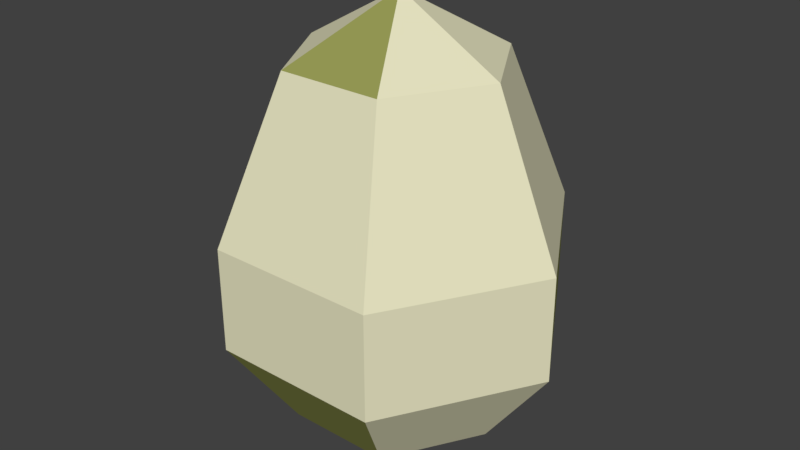 # Source: Egg.blend  (saved by Blender 2.77.0; exported with 4.5.12 LTS)
import bpy
from mathutils import Matrix  # noqa: F401  (used for matrix-valued properties, if any)

bpy.ops.wm.read_factory_settings(use_empty=True)
scene = bpy.context.scene
scene.name = 'Scene'

# ---- collections
col_collection_1 = bpy.data.collections.new('Collection 1'); scene.collection.children.link(col_collection_1)

# ---- materials (node trees are filled in below, after node groups)
mat_eggshell = bpy.data.materials.new('Eggshell')
mat_eggshell.alpha_threshold = 0.0
mat_eggshell.use_transparent_shadow = False
mat_eggshell.diffuse_color = (0.8, 0.7757, 0.5364, 1.0)
mat_eggshell.roughness = 0.5
mat_eggshell.specular_intensity = 0.0
mat_eggspots = bpy.data.materials.new('Eggspots')
mat_eggspots.alpha_threshold = 0.0
mat_eggspots.use_transparent_shadow = False
mat_eggspots.diffuse_color = (0.3234, 0.3424, 0.0962, 1.0)
mat_eggspots.roughness = 0.5
mat_eggspots.specular_intensity = 0.0

# ---- material node trees

# ---- world
world_world = bpy.data.worlds.new('World'); scene.world = world_world
world_world.color = (0.05088, 0.05088, 0.05088)
world_world.use_sun_shadow = False
world_world.sun_shadow_jitter_overblur = 0.0
world_world.cycles.sampling_method = 'MANUAL'

# ---- meshes
me_sphere_001 = bpy.data.meshes.new('Sphere.001')
me_sphere_001.from_pydata([(-0.5878, 0.0, 1.151), (-0.9511, 0.0, 0.2751), (-0.9511, 0.0, -0.309), (-0.5878, 0.0, -0.809), (-0.2939, 0.509, 1.151), (-0.4755, 0.8236, 0.2751), (-0.4755, 0.8236, -0.309), (-0.2939, 0.509, -0.809), (0.2939, 0.509, 1.151), (0.4755, 0.8236, 0.2751), (0.4755, 0.8236, -0.309), (0.2939, 0.509, -0.809), (0.5878, -1.031e-07, 1.151), (0.9511, -1.329e-07, 0.2751), (0.9511, -1.329e-07, -0.309), (0.5878, -7.33e-08, -0.809), (8.742e-08, 0.0, -1.0), (0.2939, -0.509, 1.151), (0.4755, -0.8236, 0.2751), (0.4755, -0.8236, -0.309), (0.2939, -0.509, -0.809), (4.371e-08, -7.571e-08, 1.485), (-0.2939, -0.509, 1.151), (-0.4755, -0.8236, 0.2751), (-0.4755, -0.8236, -0.309), (-0.2939, -0.509, -0.809)], [], [(3, 2, 6, 7), (1, 0, 4, 5), (16, 3, 7), (2, 1, 5, 6), (0, 21, 4), (7, 6, 10, 11), (5, 4, 8, 9), (16, 7, 11), (6, 5, 9, 10), (4, 21, 8), (11, 10, 14, 15), (9, 8, 12, 13), (16, 11, 15), (10, 9, 13, 14), (8, 21, 12), (15, 14, 19, 20), (13, 12, 17, 18), (16, 15, 20), (14, 13, 18, 19), (12, 21, 17), (20, 19, 24, 25), (18, 17, 22, 23), (16, 20, 25), (19, 18, 23, 24), (17, 21, 22), (25, 24, 2, 3), (23, 22, 0, 1), (16, 25, 3), (24, 23, 1, 2), (22, 21, 0)])
me_sphere_001.polygons.foreach_set('material_index', [0, 1, 1, 0, 0, 0, 0, 0, 0, 0, 0, 0, 0, 1, 0, 0, 0, 0, 0, 0, 1, 0, 0, 0, 1, 0, 0, 0, 0, 0])
me_sphere_001.materials.append(mat_eggshell)
me_sphere_001.materials.append(mat_eggspots)
me_sphere_001.use_remesh_preserve_volume = False
me_sphere_001.use_remesh_preserve_attributes = False
me_sphere_001.use_mirror_vertex_groups = False
me_sphere_001.update()

# ---- objects
ob_sphere = bpy.data.objects.new('Sphere', me_sphere_001)

# ---- transforms, parenting, visibility, modifiers, constraints
ob_sphere.location = (0.0, 0.0, 0.0)
ob_sphere.scale = (0.3013, 0.3013, 0.3013)
ob_sphere.lineart.crease_threshold = 0.0

# ---- collection membership
col_collection_1.objects.link(ob_sphere)

# ---- scene / render settings (as saved in the file)
scene.frame_start = 1; scene.frame_end = 250; scene.frame_set(1)
scene.render.engine = 'BLENDER_EEVEE_NEXT'
scene.render.resolution_percentage = 50
scene.render.dither_intensity = 0.0
scene.cycles.use_denoising = False
scene.cycles.samples = 128
scene.cycles.sampling_pattern = 'TABULATED_SOBOL'
scene.cycles.light_sampling_threshold = 0.0
scene.cycles.use_adaptive_sampling = False
scene.cycles.use_light_tree = False
scene.cycles.blur_glossy = 0.0
scene.cycles.sample_clamp_indirect = 0.0
scene.view_settings.view_transform = 'Standard'
bpy.context.view_layer.update()

# ---- added for rendering (the .blend has no active camera and no usable light): camera, sun
cam_auto = bpy.data.cameras.new('AutoCamera')
cam_auto.lens = 50.0
cam_auto.sensor_width = 36.0
cam_auto.clip_end = 1000.0
ob_auto_camera = bpy.data.objects.new('AutoCamera', cam_auto)
scene.collection.objects.link(ob_auto_camera)
ob_auto_camera.location = (0.98591, -1.18309, 0.861821)
ob_auto_camera.rotation_euler = (1.09748, -7.21219e-08, 0.694738)
scene.camera = ob_auto_camera
light_auto_sun = bpy.data.lights.new('AutoSun', 'SUN')
light_auto_sun.energy = 3.0
light_auto_sun.angle = 0.0523599
ob_auto_sun = bpy.data.objects.new('AutoSun', light_auto_sun)
scene.collection.objects.link(ob_auto_sun)
ob_auto_sun.rotation_euler = (0.872665, 0.174533, 0.523599)
bpy.context.view_layer.update()
